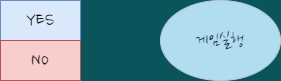

The diagram above was exported from draw.io. Its source (the exported page's mxGraphModel, read from the mxfile embedded in the PNG):
<mxGraphModel dx="989" dy="557" grid="1" gridSize="10" guides="1" tooltips="1" connect="1" arrows="1" fold="1" page="1" pageScale="1" pageWidth="827" pageHeight="1169" background="#09555B" math="0" shadow="0">
  <root>
    <mxCell id="0" />
    <mxCell id="1" parent="0" />
    <mxCell id="m26vhC72JNMm03ZlVXtE-1" value="&lt;font data-font-src=&quot;https://fonts.googleapis.com/css?family=Nanum+Pen+Script&quot; style=&quot;font-size: 20px;&quot;&gt;게임실행&lt;/font&gt;" style="ellipse;whiteSpace=wrap;html=1;fillColor=#B1DDF0;strokeColor=#BAC8D3;fontColor=#182E3E;fontFamily=Nanum Brush Script;fontSource=https%3A%2F%2Ffonts.googleapis.com%2Fcss%3Ffamily%3DNanum%2BBrush%2BScript;fontSize=20;" vertex="1" parent="1">
      <mxGeometry x="160" width="120" height="80" as="geometry" />
    </mxCell>
    <mxCell id="m26vhC72JNMm03ZlVXtE-2" value="YES" style="rounded=0;whiteSpace=wrap;html=1;sketch=0;fontSize=20;strokeColor=#6c8ebf;fillColor=#dae8fc;fontFamily=Nanum Brush Script;fontSource=https%3A%2F%2Ffonts.googleapis.com%2Fcss%3Ffamily%3DNanum%2BBrush%2BScript;" vertex="1" parent="1">
      <mxGeometry width="80" height="40" as="geometry" />
    </mxCell>
    <mxCell id="m26vhC72JNMm03ZlVXtE-3" value="NO" style="rounded=0;whiteSpace=wrap;html=1;sketch=0;fontSize=20;strokeColor=#b85450;fillColor=#f8cecc;fontFamily=Nanum Brush Script;fontSource=https%3A%2F%2Ffonts.googleapis.com%2Fcss%3Ffamily%3DNanum%2BBrush%2BScript;" vertex="1" parent="1">
      <mxGeometry y="40" width="80" height="40" as="geometry" />
    </mxCell>
  </root>
</mxGraphModel>